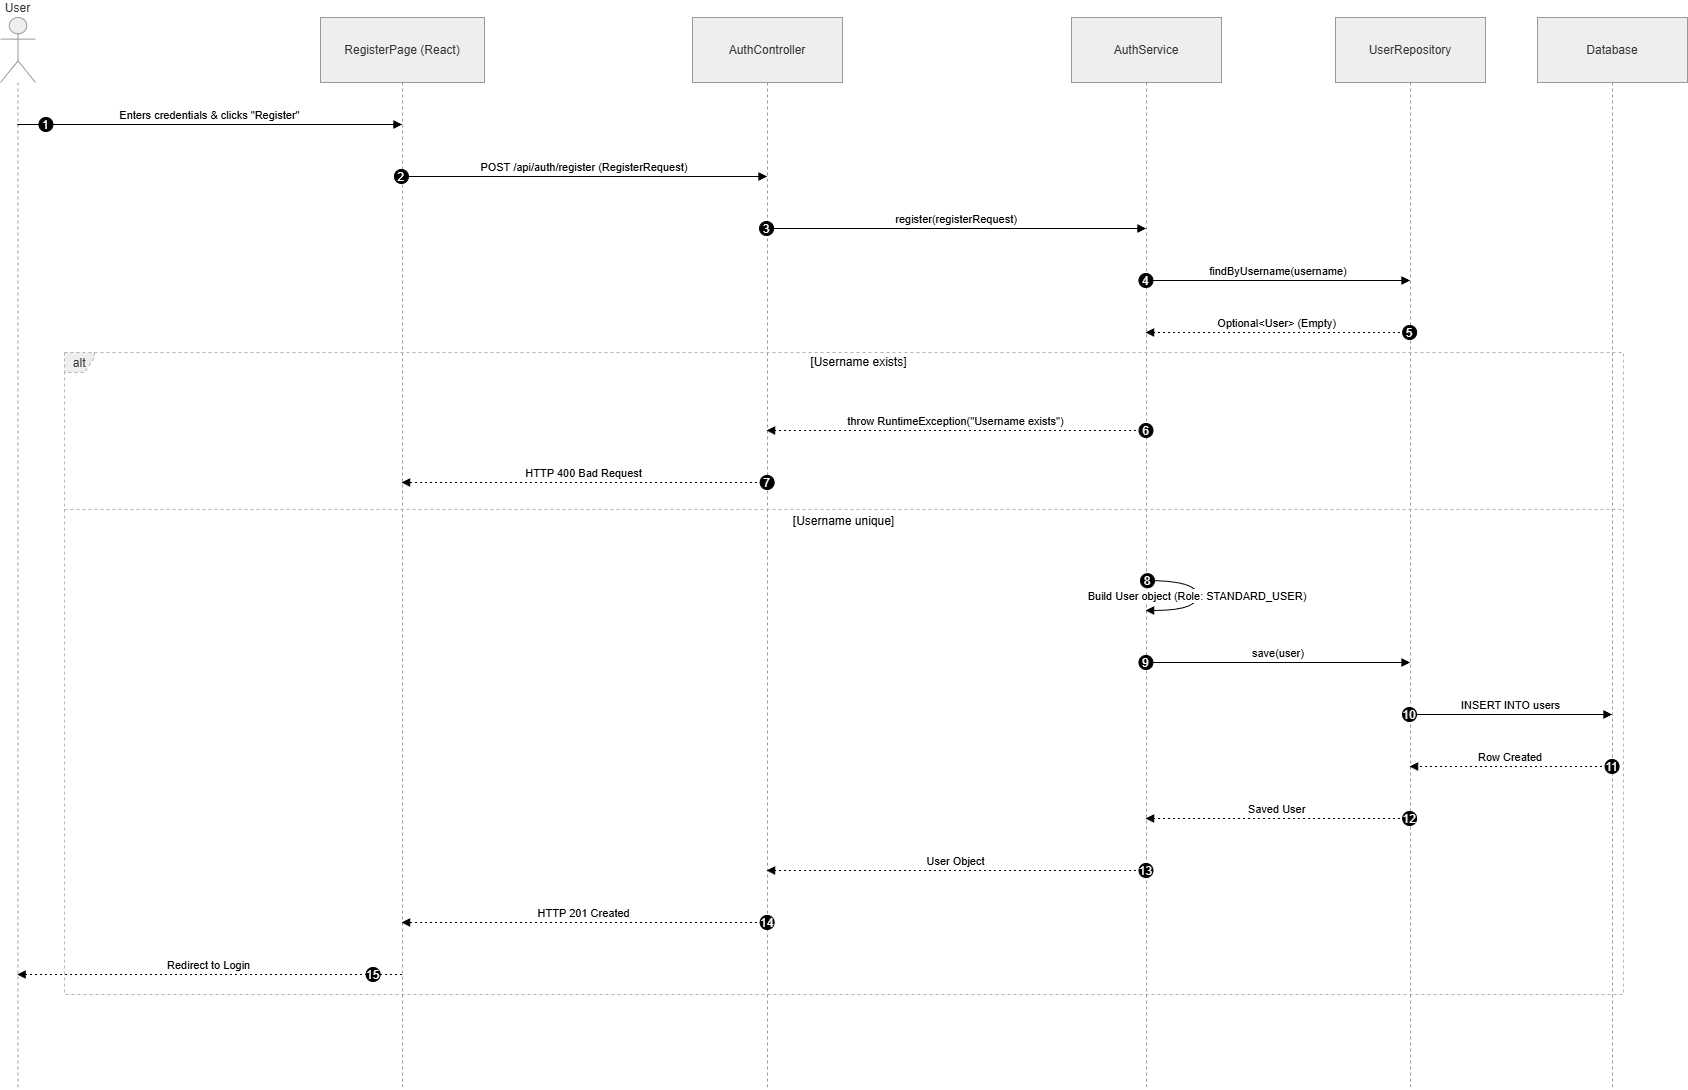

The diagram above was exported from draw.io. Its source (the exported page's mxGraphModel, read from the mxfile embedded in the PNG):
<mxGraphModel dx="2020" dy="1097" grid="1" gridSize="10" guides="1" tooltips="1" connect="1" arrows="1" fold="1" page="1" pageScale="1" pageWidth="850" pageHeight="1100" math="0" shadow="0">
  <root>
    <mxCell id="0" />
    <mxCell id="1" parent="0" />
    <mxCell id="F48kfD_DtRqZmebDHm8u-1" parent="1" style="shape=umlLifeline;perimeter=lifelinePerimeter;whiteSpace=wrap;container=1;dropTarget=0;collapsible=0;recursiveResize=0;outlineConnect=0;portConstraint=eastwest;newEdgeStyle={&quot;edgeStyle&quot;:&quot;elbowEdgeStyle&quot;,&quot;elbow&quot;:&quot;vertical&quot;,&quot;curved&quot;:0,&quot;rounded&quot;:0};participant=umlActor;verticalAlign=bottom;labelPosition=center;verticalLabelPosition=top;align=center;size=65;fillColor=light-dark(#eeeeee,#1f2020);strokeColor=light-dark(#999999,#cccccc);fontColor=light-dark(#333333,#cccccc);" value="User" vertex="1">
      <mxGeometry height="1072" width="35" x="20" y="20" as="geometry" />
    </mxCell>
    <mxCell id="F48kfD_DtRqZmebDHm8u-2" parent="1" style="shape=umlLifeline;perimeter=lifelinePerimeter;whiteSpace=wrap;container=1;dropTarget=0;collapsible=0;recursiveResize=0;outlineConnect=0;portConstraint=eastwest;newEdgeStyle={&quot;edgeStyle&quot;:&quot;elbowEdgeStyle&quot;,&quot;elbow&quot;:&quot;vertical&quot;,&quot;curved&quot;:0,&quot;rounded&quot;:0};size=65;fillColor=light-dark(#eeeeee,#1f2020);strokeColor=light-dark(#999999,#cccccc);fontColor=light-dark(#333333,#cccccc);" value="RegisterPage (React)" vertex="1">
      <mxGeometry height="1072" width="164" x="340" y="20" as="geometry" />
    </mxCell>
    <mxCell id="F48kfD_DtRqZmebDHm8u-3" parent="1" style="shape=umlLifeline;perimeter=lifelinePerimeter;whiteSpace=wrap;container=1;dropTarget=0;collapsible=0;recursiveResize=0;outlineConnect=0;portConstraint=eastwest;newEdgeStyle={&quot;edgeStyle&quot;:&quot;elbowEdgeStyle&quot;,&quot;elbow&quot;:&quot;vertical&quot;,&quot;curved&quot;:0,&quot;rounded&quot;:0};size=65;fillColor=light-dark(#eeeeee,#1f2020);strokeColor=light-dark(#999999,#cccccc);fontColor=light-dark(#333333,#cccccc);" value="AuthController" vertex="1">
      <mxGeometry height="1072" width="150" x="712" y="20" as="geometry" />
    </mxCell>
    <mxCell id="F48kfD_DtRqZmebDHm8u-4" parent="1" style="shape=umlLifeline;perimeter=lifelinePerimeter;whiteSpace=wrap;container=1;dropTarget=0;collapsible=0;recursiveResize=0;outlineConnect=0;portConstraint=eastwest;newEdgeStyle={&quot;edgeStyle&quot;:&quot;elbowEdgeStyle&quot;,&quot;elbow&quot;:&quot;vertical&quot;,&quot;curved&quot;:0,&quot;rounded&quot;:0};size=65;fillColor=light-dark(#eeeeee,#1f2020);strokeColor=light-dark(#999999,#cccccc);fontColor=light-dark(#333333,#cccccc);" value="AuthService" vertex="1">
      <mxGeometry height="1072" width="150" x="1091" y="20" as="geometry" />
    </mxCell>
    <mxCell id="F48kfD_DtRqZmebDHm8u-5" parent="1" style="shape=umlLifeline;perimeter=lifelinePerimeter;whiteSpace=wrap;container=1;dropTarget=0;collapsible=0;recursiveResize=0;outlineConnect=0;portConstraint=eastwest;newEdgeStyle={&quot;edgeStyle&quot;:&quot;elbowEdgeStyle&quot;,&quot;elbow&quot;:&quot;vertical&quot;,&quot;curved&quot;:0,&quot;rounded&quot;:0};size=65;fillColor=light-dark(#eeeeee,#1f2020);strokeColor=light-dark(#999999,#cccccc);fontColor=light-dark(#333333,#cccccc);" value="UserRepository" vertex="1">
      <mxGeometry height="1072" width="150" x="1355" y="20" as="geometry" />
    </mxCell>
    <mxCell id="F48kfD_DtRqZmebDHm8u-6" parent="1" style="shape=umlLifeline;perimeter=lifelinePerimeter;whiteSpace=wrap;container=1;dropTarget=0;collapsible=0;recursiveResize=0;outlineConnect=0;portConstraint=eastwest;newEdgeStyle={&quot;edgeStyle&quot;:&quot;elbowEdgeStyle&quot;,&quot;elbow&quot;:&quot;vertical&quot;,&quot;curved&quot;:0,&quot;rounded&quot;:0};size=65;fillColor=light-dark(#eeeeee,#1f2020);strokeColor=light-dark(#999999,#cccccc);fontColor=light-dark(#333333,#cccccc);" value="Database" vertex="1">
      <mxGeometry height="1072" width="150" x="1557" y="20" as="geometry" />
    </mxCell>
    <mxCell id="F48kfD_DtRqZmebDHm8u-7" parent="1" style="shape=umlFrame;dashed=1;pointerEvents=0;dropTarget=0;strokeColor=#B3B3B3;height=20;width=30;fillColor=light-dark(#eeeeee,#1f2020);fontColor=light-dark(#333333,#cccccc);" value="alt" vertex="1">
      <mxGeometry height="642" width="1559" x="84" y="355" as="geometry" />
    </mxCell>
    <mxCell id="F48kfD_DtRqZmebDHm8u-8" parent="F48kfD_DtRqZmebDHm8u-7" style="text;strokeColor=none;fillColor=none;align=center;verticalAlign=middle;whiteSpace=wrap;" value="[Username exists]" vertex="1">
      <mxGeometry height="20" width="1529" x="30" as="geometry" />
    </mxCell>
    <mxCell id="F48kfD_DtRqZmebDHm8u-9" parent="F48kfD_DtRqZmebDHm8u-7" style="shape=line;dashed=1;whiteSpace=wrap;verticalAlign=top;labelPosition=center;verticalLabelPosition=middle;align=center;strokeColor=#B3B3B3;" value="[Username unique]" vertex="1">
      <mxGeometry height="4" width="1559" y="155" as="geometry" />
    </mxCell>
    <mxCell id="F48kfD_DtRqZmebDHm8u-10" edge="1" parent="1" source="F48kfD_DtRqZmebDHm8u-1" style="verticalAlign=bottom;edgeStyle=elbowEdgeStyle;elbow=vertical;curved=0;rounded=0;endArrow=block;" target="F48kfD_DtRqZmebDHm8u-2" value="Enters credentials &amp; clicks &quot;Register&quot;">
      <mxGeometry relative="1" as="geometry">
        <Array as="points">
          <mxPoint x="267" y="127" />
        </Array>
      </mxGeometry>
    </mxCell>
    <mxCell id="F48kfD_DtRqZmebDHm8u-11" parent="F48kfD_DtRqZmebDHm8u-10" style="ellipse;aspect=fixed;fillColor=#000000;align=center;fontColor=#FFFFFF;" value="1" vertex="1">
      <mxGeometry height="14" relative="1" width="14" as="geometry">
        <mxPoint x="-171" y="-7" as="offset" />
      </mxGeometry>
    </mxCell>
    <mxCell id="F48kfD_DtRqZmebDHm8u-12" edge="1" parent="1" source="F48kfD_DtRqZmebDHm8u-2" style="verticalAlign=bottom;edgeStyle=elbowEdgeStyle;elbow=vertical;curved=0;rounded=0;endArrow=block;" target="F48kfD_DtRqZmebDHm8u-3" value="POST /api/auth/register (RegisterRequest)">
      <mxGeometry relative="1" as="geometry">
        <Array as="points">
          <mxPoint x="613" y="179" />
        </Array>
      </mxGeometry>
    </mxCell>
    <mxCell id="F48kfD_DtRqZmebDHm8u-13" parent="F48kfD_DtRqZmebDHm8u-12" style="ellipse;aspect=fixed;fillColor=#000000;align=center;fontColor=#FFFFFF;" value="2" vertex="1">
      <mxGeometry height="14" relative="1" width="14" as="geometry">
        <mxPoint x="-190" y="-7" as="offset" />
      </mxGeometry>
    </mxCell>
    <mxCell id="F48kfD_DtRqZmebDHm8u-14" edge="1" parent="1" source="F48kfD_DtRqZmebDHm8u-3" style="verticalAlign=bottom;edgeStyle=elbowEdgeStyle;elbow=vertical;curved=0;rounded=0;endArrow=block;" target="F48kfD_DtRqZmebDHm8u-4" value="register(registerRequest)">
      <mxGeometry relative="1" as="geometry">
        <Array as="points">
          <mxPoint x="985" y="231" />
        </Array>
      </mxGeometry>
    </mxCell>
    <mxCell id="F48kfD_DtRqZmebDHm8u-15" parent="F48kfD_DtRqZmebDHm8u-14" style="ellipse;aspect=fixed;fillColor=#000000;align=center;fontColor=#FFFFFF;" value="3" vertex="1">
      <mxGeometry height="14" relative="1" width="14" as="geometry">
        <mxPoint x="-197" y="-7" as="offset" />
      </mxGeometry>
    </mxCell>
    <mxCell id="F48kfD_DtRqZmebDHm8u-16" edge="1" parent="1" source="F48kfD_DtRqZmebDHm8u-4" style="verticalAlign=bottom;edgeStyle=elbowEdgeStyle;elbow=vertical;curved=0;rounded=0;endArrow=block;" target="F48kfD_DtRqZmebDHm8u-5" value="findByUsername(username)">
      <mxGeometry relative="1" as="geometry">
        <Array as="points">
          <mxPoint x="1307" y="283" />
        </Array>
      </mxGeometry>
    </mxCell>
    <mxCell id="F48kfD_DtRqZmebDHm8u-17" parent="F48kfD_DtRqZmebDHm8u-16" style="ellipse;aspect=fixed;fillColor=#000000;align=center;fontColor=#FFFFFF;" value="4" vertex="1">
      <mxGeometry height="14" relative="1" width="14" as="geometry">
        <mxPoint x="-139.5" y="-7" as="offset" />
      </mxGeometry>
    </mxCell>
    <mxCell id="F48kfD_DtRqZmebDHm8u-18" edge="1" parent="1" source="F48kfD_DtRqZmebDHm8u-5" style="verticalAlign=bottom;edgeStyle=elbowEdgeStyle;elbow=vertical;curved=0;rounded=0;dashed=1;dashPattern=2 3;endArrow=block;" target="F48kfD_DtRqZmebDHm8u-4" value="Optional&lt;User&gt; (Empty)">
      <mxGeometry relative="1" as="geometry">
        <Array as="points">
          <mxPoint x="1310" y="335" />
        </Array>
      </mxGeometry>
    </mxCell>
    <mxCell id="F48kfD_DtRqZmebDHm8u-19" parent="F48kfD_DtRqZmebDHm8u-18" style="ellipse;aspect=fixed;fillColor=#000000;align=center;fontColor=#FFFFFF;" value="5" vertex="1">
      <mxGeometry height="14" relative="1" width="14" as="geometry">
        <mxPoint x="125.5" y="-7" as="offset" />
      </mxGeometry>
    </mxCell>
    <mxCell id="F48kfD_DtRqZmebDHm8u-20" edge="1" parent="1" source="F48kfD_DtRqZmebDHm8u-4" style="verticalAlign=bottom;edgeStyle=elbowEdgeStyle;elbow=vertical;curved=0;rounded=0;dashed=1;dashPattern=2 3;endArrow=block;" target="F48kfD_DtRqZmebDHm8u-3" value="throw RuntimeException(&quot;Username exists&quot;)">
      <mxGeometry relative="1" as="geometry">
        <Array as="points">
          <mxPoint x="988" y="433" />
        </Array>
      </mxGeometry>
    </mxCell>
    <mxCell id="F48kfD_DtRqZmebDHm8u-21" parent="F48kfD_DtRqZmebDHm8u-20" style="ellipse;aspect=fixed;fillColor=#000000;align=center;fontColor=#FFFFFF;" value="6" vertex="1">
      <mxGeometry height="14" relative="1" width="14" as="geometry">
        <mxPoint x="183" y="-7" as="offset" />
      </mxGeometry>
    </mxCell>
    <mxCell id="F48kfD_DtRqZmebDHm8u-22" edge="1" parent="1" source="F48kfD_DtRqZmebDHm8u-3" style="verticalAlign=bottom;edgeStyle=elbowEdgeStyle;elbow=vertical;curved=0;rounded=0;dashed=1;dashPattern=2 3;endArrow=block;" target="F48kfD_DtRqZmebDHm8u-2" value="HTTP 400 Bad Request">
      <mxGeometry relative="1" as="geometry">
        <Array as="points">
          <mxPoint x="616" y="485" />
        </Array>
      </mxGeometry>
    </mxCell>
    <mxCell id="F48kfD_DtRqZmebDHm8u-23" parent="F48kfD_DtRqZmebDHm8u-22" style="ellipse;aspect=fixed;fillColor=#000000;align=center;fontColor=#FFFFFF;" value="7" vertex="1">
      <mxGeometry height="14" relative="1" width="14" as="geometry">
        <mxPoint x="176" y="-7" as="offset" />
      </mxGeometry>
    </mxCell>
    <mxCell id="F48kfD_DtRqZmebDHm8u-24" edge="1" parent="1" source="F48kfD_DtRqZmebDHm8u-4" style="curved=1;endArrow=block;rounded=0;" target="F48kfD_DtRqZmebDHm8u-4" value="Build User object (Role: STANDARD_USER)">
      <mxGeometry relative="1" as="geometry">
        <Array as="points">
          <mxPoint x="1217" y="583" />
          <mxPoint x="1217" y="613" />
        </Array>
      </mxGeometry>
    </mxCell>
    <mxCell id="F48kfD_DtRqZmebDHm8u-25" parent="F48kfD_DtRqZmebDHm8u-24" style="ellipse;aspect=fixed;fillColor=#000000;align=center;fontColor=#FFFFFF;" value="8" vertex="1">
      <mxGeometry height="14" relative="1" width="14" as="geometry">
        <mxPoint x="-57" y="-22" as="offset" />
      </mxGeometry>
    </mxCell>
    <mxCell id="F48kfD_DtRqZmebDHm8u-26" edge="1" parent="1" source="F48kfD_DtRqZmebDHm8u-4" style="verticalAlign=bottom;edgeStyle=elbowEdgeStyle;elbow=vertical;curved=0;rounded=0;endArrow=block;" target="F48kfD_DtRqZmebDHm8u-5" value="save(user)">
      <mxGeometry relative="1" as="geometry">
        <Array as="points">
          <mxPoint x="1307" y="665" />
        </Array>
      </mxGeometry>
    </mxCell>
    <mxCell id="F48kfD_DtRqZmebDHm8u-27" parent="F48kfD_DtRqZmebDHm8u-26" style="ellipse;aspect=fixed;fillColor=#000000;align=center;fontColor=#FFFFFF;" value="9" vertex="1">
      <mxGeometry height="14" relative="1" width="14" as="geometry">
        <mxPoint x="-139.5" y="-7" as="offset" />
      </mxGeometry>
    </mxCell>
    <mxCell id="F48kfD_DtRqZmebDHm8u-28" edge="1" parent="1" source="F48kfD_DtRqZmebDHm8u-5" style="verticalAlign=bottom;edgeStyle=elbowEdgeStyle;elbow=vertical;curved=0;rounded=0;endArrow=block;" target="F48kfD_DtRqZmebDHm8u-6" value="INSERT INTO users">
      <mxGeometry relative="1" as="geometry">
        <Array as="points">
          <mxPoint x="1540" y="717" />
        </Array>
      </mxGeometry>
    </mxCell>
    <mxCell id="F48kfD_DtRqZmebDHm8u-29" parent="F48kfD_DtRqZmebDHm8u-28" style="ellipse;aspect=fixed;fillColor=#000000;align=center;fontColor=#FFFFFF;" value="10" vertex="1">
      <mxGeometry height="14" relative="1" width="14" as="geometry">
        <mxPoint x="-108.5" y="-7" as="offset" />
      </mxGeometry>
    </mxCell>
    <mxCell id="F48kfD_DtRqZmebDHm8u-30" edge="1" parent="1" source="F48kfD_DtRqZmebDHm8u-6" style="verticalAlign=bottom;edgeStyle=elbowEdgeStyle;elbow=vertical;curved=0;rounded=0;dashed=1;dashPattern=2 3;endArrow=block;" target="F48kfD_DtRqZmebDHm8u-5" value="Row Created">
      <mxGeometry relative="1" as="geometry">
        <Array as="points">
          <mxPoint x="1543" y="769" />
        </Array>
      </mxGeometry>
    </mxCell>
    <mxCell id="F48kfD_DtRqZmebDHm8u-31" parent="F48kfD_DtRqZmebDHm8u-30" style="ellipse;aspect=fixed;fillColor=#000000;align=center;fontColor=#FFFFFF;" value="11" vertex="1">
      <mxGeometry height="14" relative="1" width="14" as="geometry">
        <mxPoint x="94.5" y="-7" as="offset" />
      </mxGeometry>
    </mxCell>
    <mxCell id="F48kfD_DtRqZmebDHm8u-32" edge="1" parent="1" source="F48kfD_DtRqZmebDHm8u-5" style="verticalAlign=bottom;edgeStyle=elbowEdgeStyle;elbow=vertical;curved=0;rounded=0;dashed=1;dashPattern=2 3;endArrow=block;" target="F48kfD_DtRqZmebDHm8u-4" value="Saved User">
      <mxGeometry relative="1" as="geometry">
        <Array as="points">
          <mxPoint x="1310" y="821" />
        </Array>
      </mxGeometry>
    </mxCell>
    <mxCell id="F48kfD_DtRqZmebDHm8u-33" parent="F48kfD_DtRqZmebDHm8u-32" style="ellipse;aspect=fixed;fillColor=#000000;align=center;fontColor=#FFFFFF;" value="12" vertex="1">
      <mxGeometry height="14" relative="1" width="14" as="geometry">
        <mxPoint x="125.5" y="-7" as="offset" />
      </mxGeometry>
    </mxCell>
    <mxCell id="F48kfD_DtRqZmebDHm8u-34" edge="1" parent="1" source="F48kfD_DtRqZmebDHm8u-4" style="verticalAlign=bottom;edgeStyle=elbowEdgeStyle;elbow=vertical;curved=0;rounded=0;dashed=1;dashPattern=2 3;endArrow=block;" target="F48kfD_DtRqZmebDHm8u-3" value="User Object">
      <mxGeometry relative="1" as="geometry">
        <Array as="points">
          <mxPoint x="988" y="873" />
        </Array>
      </mxGeometry>
    </mxCell>
    <mxCell id="F48kfD_DtRqZmebDHm8u-35" parent="F48kfD_DtRqZmebDHm8u-34" style="ellipse;aspect=fixed;fillColor=#000000;align=center;fontColor=#FFFFFF;" value="13" vertex="1">
      <mxGeometry height="14" relative="1" width="14" as="geometry">
        <mxPoint x="183" y="-7" as="offset" />
      </mxGeometry>
    </mxCell>
    <mxCell id="F48kfD_DtRqZmebDHm8u-36" edge="1" parent="1" source="F48kfD_DtRqZmebDHm8u-3" style="verticalAlign=bottom;edgeStyle=elbowEdgeStyle;elbow=vertical;curved=0;rounded=0;dashed=1;dashPattern=2 3;endArrow=block;" target="F48kfD_DtRqZmebDHm8u-2" value="HTTP 201 Created">
      <mxGeometry relative="1" as="geometry">
        <Array as="points">
          <mxPoint x="616" y="925" />
        </Array>
      </mxGeometry>
    </mxCell>
    <mxCell id="F48kfD_DtRqZmebDHm8u-37" parent="F48kfD_DtRqZmebDHm8u-36" style="ellipse;aspect=fixed;fillColor=#000000;align=center;fontColor=#FFFFFF;" value="14" vertex="1">
      <mxGeometry height="14" relative="1" width="14" as="geometry">
        <mxPoint x="176" y="-7" as="offset" />
      </mxGeometry>
    </mxCell>
    <mxCell id="F48kfD_DtRqZmebDHm8u-38" edge="1" parent="1" source="F48kfD_DtRqZmebDHm8u-2" style="verticalAlign=bottom;edgeStyle=elbowEdgeStyle;elbow=vertical;curved=0;rounded=0;dashed=1;dashPattern=2 3;endArrow=block;" target="F48kfD_DtRqZmebDHm8u-1" value="Redirect to Login">
      <mxGeometry relative="1" as="geometry">
        <Array as="points">
          <mxPoint x="270" y="977" />
        </Array>
      </mxGeometry>
    </mxCell>
    <mxCell id="F48kfD_DtRqZmebDHm8u-39" parent="F48kfD_DtRqZmebDHm8u-38" style="ellipse;aspect=fixed;fillColor=#000000;align=center;fontColor=#FFFFFF;" value="15" vertex="1">
      <mxGeometry height="14" relative="1" width="14" as="geometry">
        <mxPoint x="157" y="-7" as="offset" />
      </mxGeometry>
    </mxCell>
  </root>
</mxGraphModel>